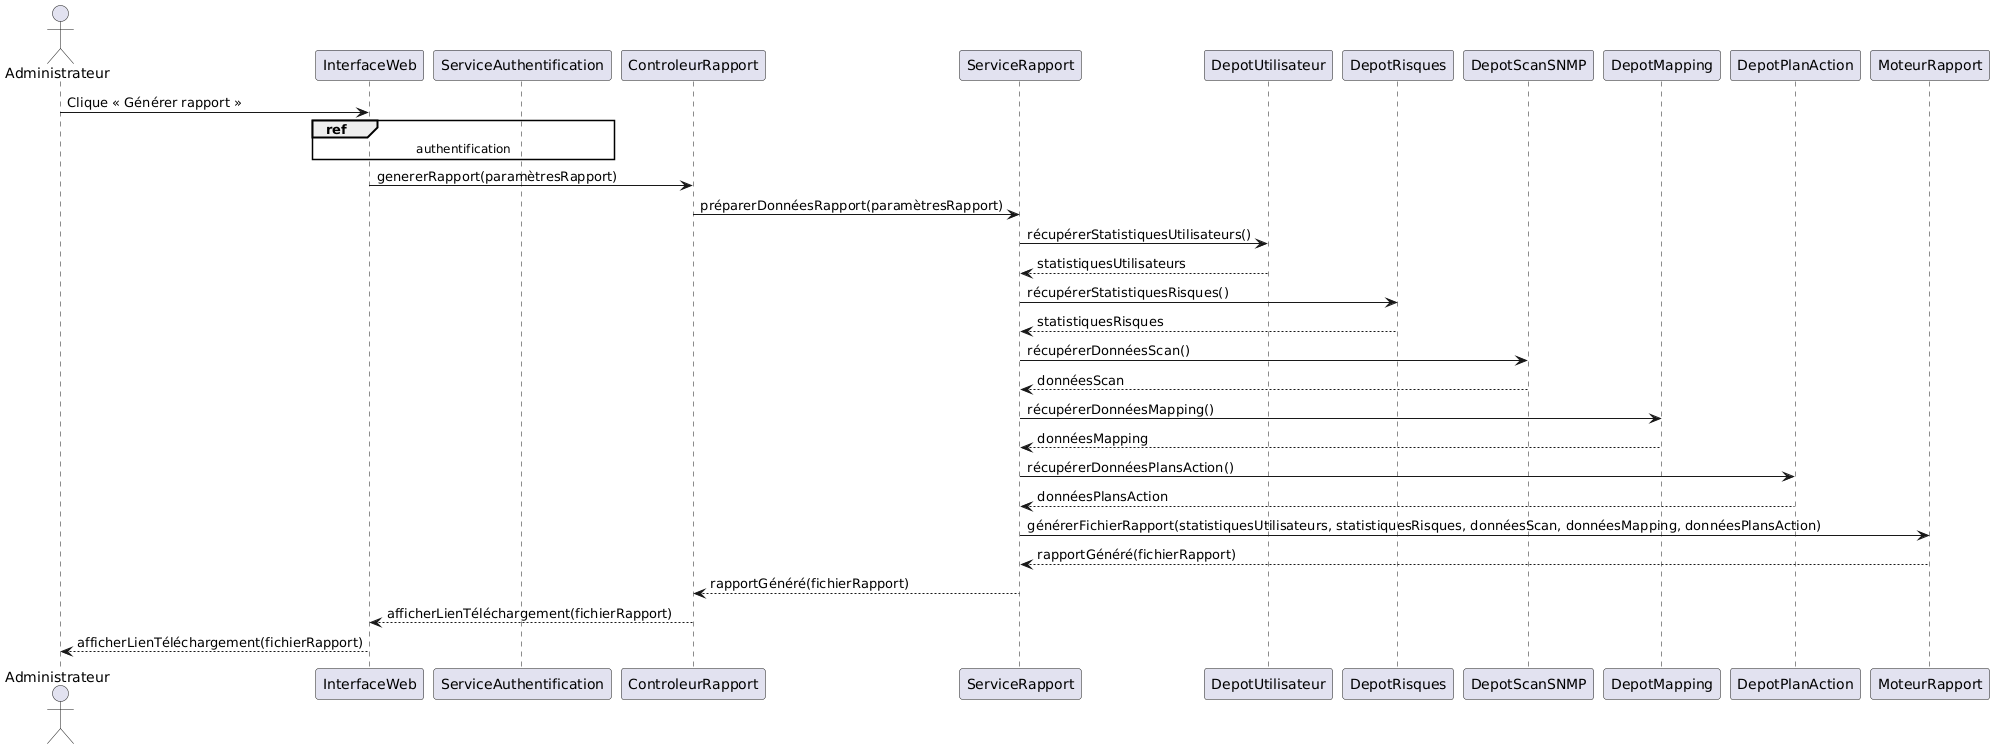

The diagram above was rendered by PlantUML. Its source (embedded in the PNG):
@startuml
actor Administrateur

participant InterfaceWeb
participant ServiceAuthentification
participant ControleurRapport
participant ServiceRapport
participant DepotUtilisateur
participant DepotRisques
participant DepotScanSNMP
participant DepotMapping
participant DepotPlanAction
participant MoteurRapport

Administrateur -> InterfaceWeb : Clique « Générer rapport »
ref over InterfaceWeb, ServiceAuthentification : authentification

InterfaceWeb -> ControleurRapport : genererRapport(paramètresRapport)
ControleurRapport -> ServiceRapport : préparerDonnéesRapport(paramètresRapport)

ServiceRapport -> DepotUtilisateur : récupérerStatistiquesUtilisateurs()
DepotUtilisateur --> ServiceRapport : statistiquesUtilisateurs

ServiceRapport -> DepotRisques : récupérerStatistiquesRisques()
DepotRisques --> ServiceRapport : statistiquesRisques

ServiceRapport -> DepotScanSNMP : récupérerDonnéesScan()
DepotScanSNMP --> ServiceRapport : donnéesScan

ServiceRapport -> DepotMapping : récupérerDonnéesMapping()
DepotMapping --> ServiceRapport : donnéesMapping

ServiceRapport -> DepotPlanAction : récupérerDonnéesPlansAction()
DepotPlanAction --> ServiceRapport : donnéesPlansAction

ServiceRapport -> MoteurRapport : générerFichierRapport(statistiquesUtilisateurs, statistiquesRisques, donnéesScan, donnéesMapping, donnéesPlansAction)
MoteurRapport --> ServiceRapport : rapportGénéré(fichierRapport)

ServiceRapport --> ControleurRapport : rapportGénéré(fichierRapport)
ControleurRapport --> InterfaceWeb : afficherLienTéléchargement(fichierRapport)
InterfaceWeb --> Administrateur : afficherLienTéléchargement(fichierRapport)
@enduml